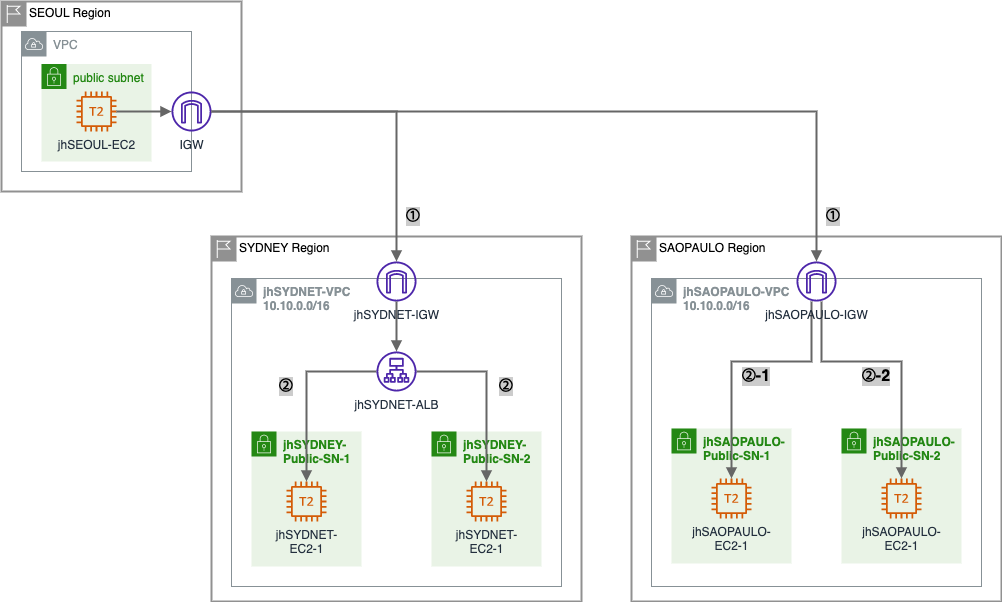

The diagram above was exported from draw.io. Its source (the exported page's mxGraphModel, read from the mxfile embedded in the PNG):
<mxGraphModel dx="1106" dy="892" grid="1" gridSize="10" guides="1" tooltips="1" connect="1" arrows="1" fold="1" page="1" pageScale="1" pageWidth="827" pageHeight="1169" math="0" shadow="0">
  <root>
    <mxCell id="0" />
    <mxCell id="1" parent="0" />
    <mxCell id="WRNTQnTr-wmCQ1h58Oo8-1" value="SYDNEY Region" style="shape=mxgraph.ibm.box;prType=region;fontStyle=0;verticalAlign=top;align=left;spacingLeft=32;spacingTop=4;fillColor=none;rounded=0;whiteSpace=wrap;html=1;strokeColor=#919191;strokeWidth=2;dashed=0;container=1;spacing=-4;collapsible=0;expand=0;recursiveResize=0;" parent="1" vertex="1">
      <mxGeometry x="220" y="375" width="370" height="365" as="geometry" />
    </mxCell>
    <mxCell id="WRNTQnTr-wmCQ1h58Oo8-2" value="&lt;b&gt;jhSYDNET-VPC&lt;br&gt;10.10.0.0/16&lt;/b&gt;" style="sketch=0;outlineConnect=0;gradientColor=none;html=1;whiteSpace=wrap;fontSize=12;fontStyle=0;shape=mxgraph.aws4.group;grIcon=mxgraph.aws4.group_vpc;strokeColor=#879196;fillColor=none;verticalAlign=top;align=left;spacingLeft=30;fontColor=#879196;dashed=0;" parent="WRNTQnTr-wmCQ1h58Oo8-1" vertex="1">
      <mxGeometry x="20" y="42" width="330" height="308" as="geometry" />
    </mxCell>
    <mxCell id="WRNTQnTr-wmCQ1h58Oo8-3" value="&lt;b&gt;jhSYDNEY-Public-SN-1&lt;/b&gt;" style="points=[[0,0],[0.25,0],[0.5,0],[0.75,0],[1,0],[1,0.25],[1,0.5],[1,0.75],[1,1],[0.75,1],[0.5,1],[0.25,1],[0,1],[0,0.75],[0,0.5],[0,0.25]];outlineConnect=0;gradientColor=none;html=1;whiteSpace=wrap;fontSize=12;fontStyle=0;container=1;pointerEvents=0;collapsible=0;recursiveResize=0;shape=mxgraph.aws4.group;grIcon=mxgraph.aws4.group_security_group;grStroke=0;strokeColor=#248814;fillColor=#E9F3E6;verticalAlign=top;align=left;spacingLeft=30;fontColor=#248814;dashed=0;" parent="WRNTQnTr-wmCQ1h58Oo8-1" vertex="1">
      <mxGeometry x="40" y="195" width="110" height="135" as="geometry" />
    </mxCell>
    <mxCell id="WRNTQnTr-wmCQ1h58Oo8-4" value="jhSYDNET-&lt;br&gt;EC2-1" style="sketch=0;outlineConnect=0;fontColor=#232F3E;gradientColor=none;fillColor=#D45B07;strokeColor=none;dashed=0;verticalLabelPosition=bottom;verticalAlign=top;align=center;html=1;fontSize=12;fontStyle=0;aspect=fixed;pointerEvents=1;shape=mxgraph.aws4.t2_instance;" parent="WRNTQnTr-wmCQ1h58Oo8-3" vertex="1">
      <mxGeometry x="35" y="50" width="40" height="40" as="geometry" />
    </mxCell>
    <mxCell id="WRNTQnTr-wmCQ1h58Oo8-5" value="&lt;b&gt;jhSYDNEY-Public-SN-2&lt;/b&gt;" style="points=[[0,0],[0.25,0],[0.5,0],[0.75,0],[1,0],[1,0.25],[1,0.5],[1,0.75],[1,1],[0.75,1],[0.5,1],[0.25,1],[0,1],[0,0.75],[0,0.5],[0,0.25]];outlineConnect=0;gradientColor=none;html=1;whiteSpace=wrap;fontSize=12;fontStyle=0;container=1;pointerEvents=0;collapsible=0;recursiveResize=0;shape=mxgraph.aws4.group;grIcon=mxgraph.aws4.group_security_group;grStroke=0;strokeColor=#248814;fillColor=#E9F3E6;verticalAlign=top;align=left;spacingLeft=30;fontColor=#248814;dashed=0;" parent="WRNTQnTr-wmCQ1h58Oo8-1" vertex="1">
      <mxGeometry x="220" y="195" width="110" height="135" as="geometry" />
    </mxCell>
    <mxCell id="WRNTQnTr-wmCQ1h58Oo8-6" value="jhSYDNET-&lt;br&gt;EC2-1" style="sketch=0;outlineConnect=0;fontColor=#232F3E;gradientColor=none;fillColor=#D45B07;strokeColor=none;dashed=0;verticalLabelPosition=bottom;verticalAlign=top;align=center;html=1;fontSize=12;fontStyle=0;aspect=fixed;pointerEvents=1;shape=mxgraph.aws4.t2_instance;" parent="WRNTQnTr-wmCQ1h58Oo8-5" vertex="1">
      <mxGeometry x="35" y="50" width="40" height="40" as="geometry" />
    </mxCell>
    <mxCell id="WRNTQnTr-wmCQ1h58Oo8-7" style="edgeStyle=orthogonalEdgeStyle;rounded=0;orthogonalLoop=1;jettySize=auto;html=1;endArrow=block;endFill=1;strokeWidth=2;fillColor=#f5f5f5;strokeColor=#666666;" parent="WRNTQnTr-wmCQ1h58Oo8-1" source="WRNTQnTr-wmCQ1h58Oo8-8" target="WRNTQnTr-wmCQ1h58Oo8-11" edge="1">
      <mxGeometry relative="1" as="geometry" />
    </mxCell>
    <mxCell id="WRNTQnTr-wmCQ1h58Oo8-8" value="jhSYDNET-IGW" style="sketch=0;outlineConnect=0;fontColor=#232F3E;gradientColor=none;fillColor=#4D27AA;strokeColor=none;dashed=0;verticalLabelPosition=bottom;verticalAlign=top;align=center;html=1;fontSize=12;fontStyle=0;aspect=fixed;pointerEvents=1;shape=mxgraph.aws4.internet_gateway;" parent="WRNTQnTr-wmCQ1h58Oo8-1" vertex="1">
      <mxGeometry x="165" y="25" width="40" height="40" as="geometry" />
    </mxCell>
    <mxCell id="WRNTQnTr-wmCQ1h58Oo8-9" style="edgeStyle=orthogonalEdgeStyle;rounded=0;orthogonalLoop=1;jettySize=auto;html=1;endArrow=block;endFill=1;strokeWidth=2;fillColor=#f5f5f5;strokeColor=#666666;" parent="WRNTQnTr-wmCQ1h58Oo8-1" source="WRNTQnTr-wmCQ1h58Oo8-11" target="WRNTQnTr-wmCQ1h58Oo8-4" edge="1">
      <mxGeometry relative="1" as="geometry" />
    </mxCell>
    <mxCell id="WRNTQnTr-wmCQ1h58Oo8-10" style="edgeStyle=orthogonalEdgeStyle;rounded=0;orthogonalLoop=1;jettySize=auto;html=1;endArrow=block;endFill=1;strokeWidth=2;fillColor=#f5f5f5;strokeColor=#666666;" parent="WRNTQnTr-wmCQ1h58Oo8-1" source="WRNTQnTr-wmCQ1h58Oo8-11" target="WRNTQnTr-wmCQ1h58Oo8-6" edge="1">
      <mxGeometry relative="1" as="geometry" />
    </mxCell>
    <mxCell id="WRNTQnTr-wmCQ1h58Oo8-11" value="jhSYDNET-ALB" style="sketch=0;outlineConnect=0;fontColor=#232F3E;gradientColor=none;fillColor=#4D27AA;strokeColor=none;dashed=0;verticalLabelPosition=bottom;verticalAlign=top;align=center;html=1;fontSize=12;fontStyle=0;aspect=fixed;pointerEvents=1;shape=mxgraph.aws4.application_load_balancer;" parent="WRNTQnTr-wmCQ1h58Oo8-1" vertex="1">
      <mxGeometry x="165" y="115" width="40" height="40" as="geometry" />
    </mxCell>
    <mxCell id="WRNTQnTr-wmCQ1h58Oo8-12" value="②" style="text;html=1;strokeColor=none;fillColor=none;align=center;verticalAlign=middle;whiteSpace=wrap;rounded=0;labelBackgroundColor=#CCCCCC;fontSize=16;fontStyle=1" parent="WRNTQnTr-wmCQ1h58Oo8-1" vertex="1">
      <mxGeometry x="60" y="135" width="30" height="30" as="geometry" />
    </mxCell>
    <mxCell id="WRNTQnTr-wmCQ1h58Oo8-13" value="②" style="text;html=1;strokeColor=none;fillColor=none;align=center;verticalAlign=middle;whiteSpace=wrap;rounded=0;labelBackgroundColor=#CCCCCC;fontSize=16;fontStyle=1" parent="WRNTQnTr-wmCQ1h58Oo8-1" vertex="1">
      <mxGeometry x="280" y="135" width="30" height="30" as="geometry" />
    </mxCell>
    <mxCell id="WRNTQnTr-wmCQ1h58Oo8-17" value="SAOPAULO Region" style="shape=mxgraph.ibm.box;prType=region;fontStyle=0;verticalAlign=top;align=left;spacingLeft=32;spacingTop=4;fillColor=none;rounded=0;whiteSpace=wrap;html=1;strokeColor=#919191;strokeWidth=2;dashed=0;container=1;spacing=-4;collapsible=0;expand=0;recursiveResize=0;" parent="1" vertex="1">
      <mxGeometry x="640" y="375" width="370" height="365" as="geometry" />
    </mxCell>
    <mxCell id="WRNTQnTr-wmCQ1h58Oo8-18" value="&lt;b&gt;jhSAOPAULO-VPC&lt;br&gt;10.10.0.0/16&lt;/b&gt;" style="sketch=0;outlineConnect=0;gradientColor=none;html=1;whiteSpace=wrap;fontSize=12;fontStyle=0;shape=mxgraph.aws4.group;grIcon=mxgraph.aws4.group_vpc;strokeColor=#879196;fillColor=none;verticalAlign=top;align=left;spacingLeft=30;fontColor=#879196;dashed=0;" parent="WRNTQnTr-wmCQ1h58Oo8-17" vertex="1">
      <mxGeometry x="20" y="42" width="330" height="308" as="geometry" />
    </mxCell>
    <mxCell id="WRNTQnTr-wmCQ1h58Oo8-19" value="&lt;b&gt;jhSAOPAULO-Public-SN-1&lt;/b&gt;" style="points=[[0,0],[0.25,0],[0.5,0],[0.75,0],[1,0],[1,0.25],[1,0.5],[1,0.75],[1,1],[0.75,1],[0.5,1],[0.25,1],[0,1],[0,0.75],[0,0.5],[0,0.25]];outlineConnect=0;gradientColor=none;html=1;whiteSpace=wrap;fontSize=12;fontStyle=0;container=1;pointerEvents=0;collapsible=0;recursiveResize=0;shape=mxgraph.aws4.group;grIcon=mxgraph.aws4.group_security_group;grStroke=0;strokeColor=#248814;fillColor=#E9F3E6;verticalAlign=top;align=left;spacingLeft=30;fontColor=#248814;dashed=0;" parent="WRNTQnTr-wmCQ1h58Oo8-17" vertex="1">
      <mxGeometry x="40" y="192" width="120" height="135" as="geometry" />
    </mxCell>
    <mxCell id="WRNTQnTr-wmCQ1h58Oo8-20" value="jhSAOPAULO-&lt;br&gt;EC2-1" style="sketch=0;outlineConnect=0;fontColor=#232F3E;gradientColor=none;fillColor=#D45B07;strokeColor=none;dashed=0;verticalLabelPosition=bottom;verticalAlign=top;align=center;html=1;fontSize=12;fontStyle=0;aspect=fixed;pointerEvents=1;shape=mxgraph.aws4.t2_instance;" parent="WRNTQnTr-wmCQ1h58Oo8-19" vertex="1">
      <mxGeometry x="40" y="50" width="40" height="40" as="geometry" />
    </mxCell>
    <mxCell id="WRNTQnTr-wmCQ1h58Oo8-21" value="&lt;b&gt;jhSAOPAULO-Public-SN-2&lt;/b&gt;" style="points=[[0,0],[0.25,0],[0.5,0],[0.75,0],[1,0],[1,0.25],[1,0.5],[1,0.75],[1,1],[0.75,1],[0.5,1],[0.25,1],[0,1],[0,0.75],[0,0.5],[0,0.25]];outlineConnect=0;gradientColor=none;html=1;whiteSpace=wrap;fontSize=12;fontStyle=0;container=1;pointerEvents=0;collapsible=0;recursiveResize=0;shape=mxgraph.aws4.group;grIcon=mxgraph.aws4.group_security_group;grStroke=0;strokeColor=#248814;fillColor=#E9F3E6;verticalAlign=top;align=left;spacingLeft=30;fontColor=#248814;dashed=0;" parent="WRNTQnTr-wmCQ1h58Oo8-17" vertex="1">
      <mxGeometry x="210" y="192" width="120" height="135" as="geometry" />
    </mxCell>
    <mxCell id="WRNTQnTr-wmCQ1h58Oo8-22" value="jhSAOPAULO-&lt;br&gt;EC2-1" style="sketch=0;outlineConnect=0;fontColor=#232F3E;gradientColor=none;fillColor=#D45B07;strokeColor=none;dashed=0;verticalLabelPosition=bottom;verticalAlign=top;align=center;html=1;fontSize=12;fontStyle=0;aspect=fixed;pointerEvents=1;shape=mxgraph.aws4.t2_instance;" parent="WRNTQnTr-wmCQ1h58Oo8-21" vertex="1">
      <mxGeometry x="40" y="50" width="40" height="40" as="geometry" />
    </mxCell>
    <mxCell id="WRNTQnTr-wmCQ1h58Oo8-23" style="edgeStyle=orthogonalEdgeStyle;rounded=0;orthogonalLoop=1;jettySize=auto;html=1;endArrow=block;endFill=1;strokeWidth=2;fillColor=#f5f5f5;strokeColor=#666666;" parent="WRNTQnTr-wmCQ1h58Oo8-17" source="WRNTQnTr-wmCQ1h58Oo8-25" target="WRNTQnTr-wmCQ1h58Oo8-20" edge="1">
      <mxGeometry relative="1" as="geometry">
        <Array as="points">
          <mxPoint x="180" y="125" />
          <mxPoint x="100" y="125" />
        </Array>
      </mxGeometry>
    </mxCell>
    <mxCell id="WRNTQnTr-wmCQ1h58Oo8-24" style="edgeStyle=orthogonalEdgeStyle;rounded=0;orthogonalLoop=1;jettySize=auto;html=1;endArrow=block;endFill=1;strokeWidth=2;fillColor=#f5f5f5;strokeColor=#666666;" parent="WRNTQnTr-wmCQ1h58Oo8-17" source="WRNTQnTr-wmCQ1h58Oo8-25" target="WRNTQnTr-wmCQ1h58Oo8-22" edge="1">
      <mxGeometry relative="1" as="geometry">
        <Array as="points">
          <mxPoint x="190" y="125" />
          <mxPoint x="270" y="125" />
        </Array>
      </mxGeometry>
    </mxCell>
    <mxCell id="WRNTQnTr-wmCQ1h58Oo8-25" value="jhSAOPAULO-IGW" style="sketch=0;outlineConnect=0;fontColor=#232F3E;gradientColor=none;fillColor=#4D27AA;strokeColor=none;dashed=0;verticalLabelPosition=bottom;verticalAlign=top;align=center;html=1;fontSize=12;fontStyle=0;aspect=fixed;pointerEvents=1;shape=mxgraph.aws4.internet_gateway;" parent="WRNTQnTr-wmCQ1h58Oo8-17" vertex="1">
      <mxGeometry x="165" y="25" width="40" height="40" as="geometry" />
    </mxCell>
    <mxCell id="WRNTQnTr-wmCQ1h58Oo8-26" value="②-1" style="text;html=1;strokeColor=none;fillColor=none;align=center;verticalAlign=middle;whiteSpace=wrap;rounded=0;labelBackgroundColor=#CCCCCC;fontSize=16;fontStyle=1" parent="WRNTQnTr-wmCQ1h58Oo8-17" vertex="1">
      <mxGeometry x="110" y="125" width="30" height="30" as="geometry" />
    </mxCell>
    <mxCell id="WRNTQnTr-wmCQ1h58Oo8-27" value="②-2" style="text;html=1;strokeColor=none;fillColor=none;align=center;verticalAlign=middle;whiteSpace=wrap;rounded=0;labelBackgroundColor=#CCCCCC;fontSize=16;fontStyle=1" parent="WRNTQnTr-wmCQ1h58Oo8-17" vertex="1">
      <mxGeometry x="230" y="125" width="30" height="30" as="geometry" />
    </mxCell>
    <mxCell id="WRNTQnTr-wmCQ1h58Oo8-28" value="①" style="text;html=1;strokeColor=none;fillColor=none;align=center;verticalAlign=middle;whiteSpace=wrap;rounded=0;labelBackgroundColor=#CCCCCC;fontSize=16;fontStyle=1" parent="1" vertex="1">
      <mxGeometry x="830" y="340" width="24" height="30" as="geometry" />
    </mxCell>
    <mxCell id="WRNTQnTr-wmCQ1h58Oo8-29" value="①" style="text;html=1;strokeColor=none;fillColor=none;align=center;verticalAlign=middle;whiteSpace=wrap;rounded=0;labelBackgroundColor=#CCCCCC;fontSize=16;fontStyle=1" parent="1" vertex="1">
      <mxGeometry x="410" y="340" width="24" height="30" as="geometry" />
    </mxCell>
    <mxCell id="WRNTQnTr-wmCQ1h58Oo8-30" value="SEOUL Region" style="shape=mxgraph.ibm.box;prType=region;fontStyle=0;verticalAlign=top;align=left;spacingLeft=32;spacingTop=4;fillColor=none;rounded=0;whiteSpace=wrap;html=1;strokeColor=#919191;strokeWidth=2;dashed=0;container=1;spacing=-4;collapsible=0;expand=0;recursiveResize=0;" parent="1" vertex="1">
      <mxGeometry x="10" y="140" width="240" height="190" as="geometry" />
    </mxCell>
    <mxCell id="WRNTQnTr-wmCQ1h58Oo8-31" value="VPC" style="sketch=0;outlineConnect=0;gradientColor=none;html=1;whiteSpace=wrap;fontSize=12;fontStyle=0;shape=mxgraph.aws4.group;grIcon=mxgraph.aws4.group_vpc;strokeColor=#879196;fillColor=none;verticalAlign=top;align=left;spacingLeft=30;fontColor=#879196;dashed=0;" parent="WRNTQnTr-wmCQ1h58Oo8-30" vertex="1">
      <mxGeometry x="20" y="30" width="170" height="140" as="geometry" />
    </mxCell>
    <mxCell id="WRNTQnTr-wmCQ1h58Oo8-32" value="public subnet" style="points=[[0,0],[0.25,0],[0.5,0],[0.75,0],[1,0],[1,0.25],[1,0.5],[1,0.75],[1,1],[0.75,1],[0.5,1],[0.25,1],[0,1],[0,0.75],[0,0.5],[0,0.25]];outlineConnect=0;gradientColor=none;html=1;whiteSpace=wrap;fontSize=12;fontStyle=0;container=1;pointerEvents=0;collapsible=0;recursiveResize=0;shape=mxgraph.aws4.group;grIcon=mxgraph.aws4.group_security_group;grStroke=0;strokeColor=#248814;fillColor=#E9F3E6;verticalAlign=top;align=left;spacingLeft=30;fontColor=#248814;dashed=0;" parent="WRNTQnTr-wmCQ1h58Oo8-30" vertex="1">
      <mxGeometry x="40" y="62.5" width="110" height="97.5" as="geometry" />
    </mxCell>
    <mxCell id="WRNTQnTr-wmCQ1h58Oo8-33" value="jhSEOUL-EC2" style="sketch=0;outlineConnect=0;fontColor=#232F3E;gradientColor=none;fillColor=#D45B07;strokeColor=none;dashed=0;verticalLabelPosition=bottom;verticalAlign=top;align=center;html=1;fontSize=12;fontStyle=0;aspect=fixed;pointerEvents=1;shape=mxgraph.aws4.t2_instance;" parent="WRNTQnTr-wmCQ1h58Oo8-32" vertex="1">
      <mxGeometry x="35" y="27.5" width="40" height="40" as="geometry" />
    </mxCell>
    <mxCell id="WRNTQnTr-wmCQ1h58Oo8-34" value="IGW" style="sketch=0;outlineConnect=0;fontColor=#232F3E;gradientColor=none;fillColor=#4D27AA;strokeColor=none;dashed=0;verticalLabelPosition=bottom;verticalAlign=top;align=center;html=1;fontSize=12;fontStyle=0;aspect=fixed;pointerEvents=1;shape=mxgraph.aws4.internet_gateway;" parent="WRNTQnTr-wmCQ1h58Oo8-30" vertex="1">
      <mxGeometry x="170" y="90" width="40" height="40" as="geometry" />
    </mxCell>
    <mxCell id="WRNTQnTr-wmCQ1h58Oo8-36" style="edgeStyle=orthogonalEdgeStyle;rounded=0;orthogonalLoop=1;jettySize=auto;html=1;strokeWidth=2;endArrow=block;endFill=1;fillColor=#f5f5f5;strokeColor=#666666;" parent="WRNTQnTr-wmCQ1h58Oo8-30" source="WRNTQnTr-wmCQ1h58Oo8-33" target="WRNTQnTr-wmCQ1h58Oo8-34" edge="1">
      <mxGeometry relative="1" as="geometry" />
    </mxCell>
    <mxCell id="4AmKbTc0vl8uZncUrvQQ-1" style="edgeStyle=orthogonalEdgeStyle;rounded=0;orthogonalLoop=1;jettySize=auto;html=1;strokeWidth=2;fillColor=#f5f5f5;strokeColor=#666666;endArrow=block;endFill=1;" edge="1" parent="1" source="WRNTQnTr-wmCQ1h58Oo8-34" target="WRNTQnTr-wmCQ1h58Oo8-8">
      <mxGeometry relative="1" as="geometry" />
    </mxCell>
    <mxCell id="4AmKbTc0vl8uZncUrvQQ-2" style="edgeStyle=orthogonalEdgeStyle;rounded=0;orthogonalLoop=1;jettySize=auto;html=1;strokeWidth=2;endArrow=block;endFill=1;fillColor=#f5f5f5;strokeColor=#666666;" edge="1" parent="1" source="WRNTQnTr-wmCQ1h58Oo8-34" target="WRNTQnTr-wmCQ1h58Oo8-25">
      <mxGeometry relative="1" as="geometry" />
    </mxCell>
  </root>
</mxGraphModel>